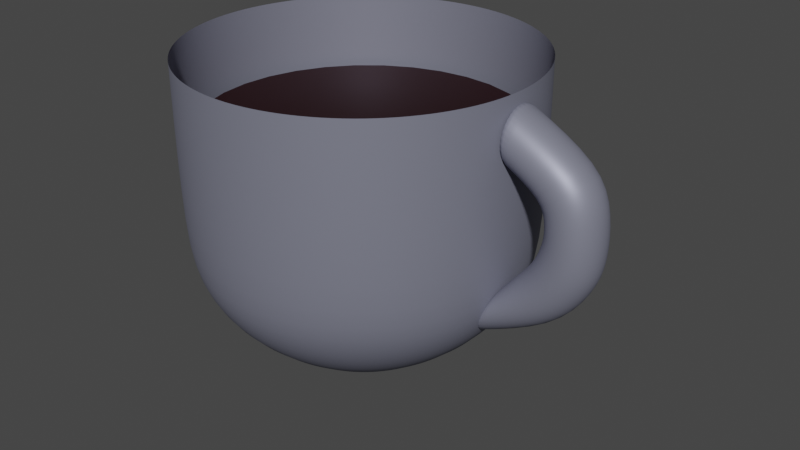 # Source: Tea.blend  (saved by Blender 3.3.6; exported with 4.5.12 LTS)
import bpy
from mathutils import Matrix  # noqa: F401  (used for matrix-valued properties, if any)

bpy.ops.wm.read_factory_settings(use_empty=True)
scene = bpy.context.scene
scene.name = 'Scene'

# ---- collections
col_collection = bpy.data.collections.new('Collection'); scene.collection.children.link(col_collection)

# ---- materials (node trees are filled in below, after node groups)
mat_material_002 = bpy.data.materials.new('Material.002')
mat_material_002.use_transparent_shadow = False
mat_material_001 = bpy.data.materials.new('Material.001')
mat_material_001.use_transparent_shadow = False

# ---- material node trees
mat_material_002.use_nodes = True; mat_material_002.node_tree.nodes.clear()
_N = mat_material_002.node_tree.nodes; _L = mat_material_002.node_tree.links
n0 = _N.new('ShaderNodeBsdfPrincipled'); n0.name = 'Principled BSDF'; n0.location = (10, 300)
n0.distribution = 'GGX'
n0.subsurface_method = 'RANDOM_WALK_SKIN'
n0.inputs[0].default_value = (0.256, 0.2627, 0.3343, 1.0)
n0.inputs[1].default_value = 0.3645
n0.inputs[3].default_value = 1.45
n0.inputs[13].default_value = 0.0
n0.inputs[27].default_value = (0.0, 0.0, 0.0, 1.0)
n0.inputs[28].default_value = 1.0
n1 = _N.new('ShaderNodeOutputMaterial'); n1.name = 'Material Output'; n1.location = (300, 300)
_L.new(n0.outputs[0], n1.inputs[0])
n1.is_active_output = True
mat_material_001.use_nodes = True; mat_material_001.node_tree.nodes.clear()
_N = mat_material_001.node_tree.nodes; _L = mat_material_001.node_tree.links
n0 = _N.new('ShaderNodeBsdfPrincipled'); n0.name = 'Principled BSDF'; n0.location = (10, 300)
n0.distribution = 'GGX'
n0.subsurface_method = 'RANDOM_WALK_SKIN'
n0.inputs[0].default_value = (0.02539, 0.001942, 0.001776, 1.0)
n0.inputs[1].default_value = 0.5025
n0.inputs[3].default_value = 1.45
n0.inputs[11].default_value = 2.28
n0.inputs[13].default_value = 0.4606
n0.inputs[27].default_value = (0.0, 0.0, 0.0, 1.0)
n0.inputs[28].default_value = 1.0
n1 = _N.new('ShaderNodeOutputMaterial'); n1.name = 'Material Output'; n1.location = (300, 300)
_L.new(n0.outputs[0], n1.inputs[0])
n1.is_active_output = True

# ---- world
world_world = bpy.data.worlds.new('World'); scene.world = world_world
world_world.use_nodes = True; world_world.node_tree.nodes.clear()
_N = world_world.node_tree.nodes; _L = world_world.node_tree.links
n0 = _N.new('ShaderNodeOutputWorld'); n0.name = 'World Output'; n0.location = (300, 300)
n1 = _N.new('ShaderNodeBackground'); n1.name = 'Background'; n1.location = (10, 300)
n1.inputs[0].default_value = (0.05088, 0.05088, 0.05088, 1.0)
_L.new(n1.outputs[0], n0.inputs[0])
n0.is_active_output = True
world_world.color = (0.05088, 0.05088, 0.05088)
world_world.use_sun_shadow = False
world_world.sun_shadow_jitter_overblur = 0.0

# ---- meshes
me_cylinder = bpy.data.meshes.new('Cylinder')
me_cylinder.from_pydata([(6.952e-09, 0.4258, -1.0), (-2.405e-08, 2.986, 1.728), (0.08307, 0.4176, -1.0), (0.5826, 2.929, 1.728), (0.1629, 0.3934, -1.0), (1.143, 2.759, 1.728), (0.2366, 0.354, -1.0), (1.659, 2.483, 1.728), (0.3011, 0.3011, -1.0), (2.112, 2.112, 1.728), (0.354, 0.2366, -1.0), (2.483, 1.659, 1.728), (0.3934, 0.1629, -1.0), (2.759, 1.143, 1.728), (0.4176, 0.08307, -1.0), (2.929, 0.5826, 1.728), (0.4258, 8.556e-09, -1.0), (2.986, -2.96e-08, 1.728), (0.4176, -0.08307, -1.0), (2.929, -0.5826, 1.728), (0.3934, -0.1629, -1.0), (2.759, -1.143, 1.728), (0.354, -0.2366, -1.0), (2.483, -1.659, 1.728), (0.3011, -0.3011, -1.0), (2.112, -2.112, 1.728), (0.2366, -0.354, -1.0), (1.659, -2.483, 1.728), (0.1629, -0.3934, -1.0), (1.143, -2.759, 1.728), (0.08307, -0.4176, -1.0), (0.5826, -2.929, 1.728), (6.952e-09, -0.4258, -1.0), (-2.405e-08, -2.986, 1.728), (-0.08307, -0.4176, -1.0), (-0.5826, -2.929, 1.728), (-0.1629, -0.3934, -1.0), (-1.143, -2.759, 1.728), (-0.2366, -0.354, -1.0), (-1.659, -2.483, 1.728), (-0.3011, -0.3011, -1.0), (-2.112, -2.112, 1.728), (-0.354, -0.2366, -1.0), (-2.483, -1.659, 1.728), (-0.3934, -0.1629, -1.0), (-2.759, -1.143, 1.728), (-0.4176, -0.08307, -1.0), (-2.929, -0.5826, 1.728), (-0.4258, 8.556e-09, -1.0), (-2.986, -2.96e-08, 1.728), (-0.4176, 0.08307, -1.0), (-2.929, 0.5826, 1.728), (-0.3934, 0.1629, -1.0), (-2.759, 1.143, 1.728), (-0.354, 0.2366, -1.0), (-2.483, 1.659, 1.728), (-0.3011, 0.3011, -1.0), (-2.112, 2.112, 1.728), (-0.2366, 0.354, -1.0), (-1.659, 2.483, 1.728), (-0.1629, 0.3934, -1.0), (-1.143, 2.759, 1.728), (-0.08307, 0.4176, -1.0), (-0.5826, 2.929, 1.728), (-1.538e-08, 2.14, 1.012e-06), (0.4175, 2.099, 1.012e-06), (0.8189, 1.977, 1.012e-06), (1.189, 1.779, 1.012e-06), (1.513, 1.513, 1.012e-06), (1.779, 1.189, 1.012e-06), (1.977, 0.8189, 1.012e-06), (2.099, 0.4175, 1.012e-06), (2.14, -1.352e-08, 1.012e-06), (2.099, -0.4175, 1.012e-06), (1.977, -0.8189, 1.012e-06), (1.779, -1.189, 1.012e-06), (1.513, -1.513, 1.012e-06), (1.189, -1.779, 1.012e-06), (0.8189, -1.977, 1.012e-06), (0.4175, -2.099, 1.012e-06), (-1.538e-08, -2.14, 1.012e-06), (-0.4175, -2.099, 1.012e-06), (-0.8189, -1.977, 1.012e-06), (-1.189, -1.779, 1.012e-06), (-1.513, -1.513, 1.012e-06), (-1.779, -1.189, 1.012e-06), (-1.977, -0.8189, 1.012e-06), (-2.099, -0.4175, 1.012e-06), (-2.14, -1.352e-08, 1.012e-06), (-2.099, 0.4175, 1.012e-06), (-1.977, 0.8189, 1.012e-06), (-1.779, 1.189, 1.012e-06), (-1.513, 1.513, 1.012e-06), (-1.189, 1.779, 1.012e-06), (-0.8189, 1.977, 1.012e-06), (-0.4175, 2.099, 1.012e-06), (-2.485e-08, 2.794, 0.864), (0.545, 2.74, 0.864), (1.069, 2.581, 0.864), (1.552, 2.323, 0.864), (1.976, 1.976, 0.864), (2.323, 1.552, 0.864), (2.581, 1.069, 0.864), (2.74, 0.545, 0.864), (2.794, -2.015e-08, 0.864), (2.74, -0.545, 0.864), (2.581, -1.069, 0.864), (2.323, -1.552, 0.864), (1.976, -1.976, 0.864), (1.552, -2.323, 0.864), (1.069, -2.581, 0.864), (0.545, -2.74, 0.864), (-2.485e-08, -2.794, 0.864), (-0.545, -2.74, 0.864), (-1.069, -2.581, 0.864), (-1.552, -2.323, 0.864), (-1.976, -1.976, 0.864), (-2.323, -1.552, 0.864), (-2.581, -1.069, 0.864), (-2.74, -0.545, 0.864), (-2.794, -2.015e-08, 0.864), (-2.74, 0.545, 0.864), (-2.581, 1.069, 0.864), (-2.323, 1.552, 0.864), (-1.976, 1.976, 0.864), (-1.552, 2.323, 0.864), (-1.069, 2.581, 0.864), (-0.545, 2.74, 0.864), (-2.405e-08, 2.986, 4.677), (0.5826, 2.929, 4.677), (1.143, 2.759, 4.677), (1.659, 2.483, 4.677), (2.112, 2.112, 4.677), (2.483, 1.659, 4.677), (2.759, 1.143, 4.677), (2.929, 0.5826, 4.677), (2.986, -2.96e-08, 4.677), (2.929, -0.5826, 4.677), (2.759, -1.143, 4.677), (2.483, -1.659, 4.677), (2.112, -2.112, 4.677), (1.659, -2.483, 4.677), (1.143, -2.759, 4.677), (0.5826, -2.929, 4.677), (-2.405e-08, -2.986, 4.677), (-0.5826, -2.929, 4.677), (-1.143, -2.759, 4.677), (-1.659, -2.483, 4.677), (-2.112, -2.112, 4.677), (-2.483, -1.659, 4.677), (-2.759, -1.143, 4.677), (-2.929, -0.5826, 4.677), (-2.986, -2.96e-08, 4.677), (-2.929, 0.5826, 4.677), (-2.759, 1.143, 4.677), (-2.483, 1.659, 4.677), (-2.112, 2.112, 4.677), (-1.659, 2.483, 4.677), (-1.143, 2.759, 4.677), (-0.5826, 2.929, 4.677), (-0.5826, -2.929, 4.677), (-1.143, -2.759, 4.677), (-2.759, 1.143, 4.677), (-2.483, 1.659, 4.677), (2.112, 2.112, 4.677), (2.483, 1.659, 4.677), (1.659, -2.483, 4.677), (1.143, -2.759, 4.677), (-2.759, -1.143, 4.677), (-2.929, -0.5826, 4.677), (-2.405e-08, 2.986, 4.677), (0.5826, 2.929, 4.677), (-0.5826, 2.929, 4.677), (2.929, -0.5826, 4.677), (2.759, -1.143, 4.677), (-1.659, -2.483, 4.677), (-2.112, 2.112, 4.677), (2.759, 1.143, 4.677), (0.5826, -2.929, 4.677), (-2.986, -2.96e-08, 4.677), (1.143, 2.759, 4.677), (2.483, -1.659, 4.677), (-2.112, -2.112, 4.677), (-1.659, 2.483, 4.677), (2.929, 0.5826, 4.677), (-2.405e-08, -2.986, 4.677), (-2.929, 0.5826, 4.677), (1.659, 2.483, 4.677), (2.112, -2.112, 4.677), (-2.483, -1.659, 4.677), (-1.143, 2.759, 4.677), (2.986, -2.96e-08, 4.677)], [], [(96, 1, 3, 97), (97, 3, 5, 98), (98, 5, 7, 99), (99, 7, 9, 100), (100, 9, 11, 101), (101, 11, 13, 102), (102, 13, 15, 103), (103, 15, 17, 104), (104, 17, 19, 105), (105, 19, 21, 106), (106, 21, 23, 107), (107, 23, 25, 108), (108, 25, 27, 109), (109, 27, 29, 110), (110, 29, 31, 111), (111, 31, 33, 112), (112, 33, 35, 113), (113, 35, 37, 114), (114, 37, 39, 115), (115, 39, 41, 116), (116, 41, 43, 117), (117, 43, 45, 118), (118, 45, 47, 119), (119, 47, 49, 120), (120, 49, 51, 121), (121, 51, 53, 122), (122, 53, 55, 123), (123, 55, 57, 124), (124, 57, 59, 125), (125, 59, 61, 126), (161, 160, 145, 146), (126, 61, 63, 127), (127, 63, 1, 96), (0, 2, 4, 6, 8, 10, 12, 14, 16, 18, 20, 22, 24, 26, 28, 30, 32, 34, 36, 38, 40, 42, 44, 46, 48, 50, 52, 54, 56, 58, 60, 62), (62, 95, 64, 0), (60, 94, 95, 62), (58, 93, 94, 60), (56, 92, 93, 58), (54, 91, 92, 56), (52, 90, 91, 54), (50, 89, 90, 52), (48, 88, 89, 50), (46, 87, 88, 48), (44, 86, 87, 46), (42, 85, 86, 44), (40, 84, 85, 42), (38, 83, 84, 40), (36, 82, 83, 38), (34, 81, 82, 36), (32, 80, 81, 34), (30, 79, 80, 32), (28, 78, 79, 30), (26, 77, 78, 28), (24, 76, 77, 26), (22, 75, 76, 24), (20, 74, 75, 22), (18, 73, 74, 20), (16, 72, 73, 18), (14, 71, 72, 16), (12, 70, 71, 14), (10, 69, 70, 12), (8, 68, 69, 10), (6, 67, 68, 8), (4, 66, 67, 6), (2, 65, 66, 4), (0, 64, 65, 2), (95, 127, 96, 64), (94, 126, 127, 95), (93, 125, 126, 94), (92, 124, 125, 93), (91, 123, 124, 92), (90, 122, 123, 91), (89, 121, 122, 90), (88, 120, 121, 89), (87, 119, 120, 88), (86, 118, 119, 87), (85, 117, 118, 86), (84, 116, 117, 85), (83, 115, 116, 84), (82, 114, 115, 83), (81, 113, 114, 82), (80, 112, 113, 81), (79, 111, 112, 80), (78, 110, 111, 79), (77, 109, 110, 78), (76, 108, 109, 77), (75, 107, 108, 76), (74, 106, 107, 75), (73, 105, 106, 74), (72, 104, 105, 73), (71, 103, 104, 72), (70, 102, 103, 71), (69, 101, 102, 70), (68, 100, 101, 69), (67, 99, 100, 68), (66, 98, 99, 67), (65, 97, 98, 66), (64, 96, 97, 65), (163, 162, 154, 155), (165, 164, 132, 133), (167, 166, 141, 142), (169, 168, 150, 151), (171, 170, 128, 129), (170, 172, 159, 128), (174, 173, 137, 138), (175, 161, 146, 147), (176, 163, 155, 156), (177, 165, 133, 134), (178, 167, 142, 143), (179, 169, 151, 152), (180, 171, 129, 130), (181, 174, 138, 139), (182, 175, 147, 148), (183, 176, 156, 157), (184, 177, 134, 135), (185, 178, 143, 144), (186, 179, 152, 153), (187, 180, 130, 131), (188, 181, 139, 140), (189, 182, 148, 149), (190, 183, 157, 158), (191, 184, 135, 136), (160, 185, 144, 145), (162, 186, 153, 154), (164, 187, 131, 132), (166, 188, 140, 141), (168, 189, 149, 150), (172, 190, 158, 159), (173, 191, 136, 137), (19, 17, 191, 173), (63, 61, 190, 172), (45, 43, 189, 168), (27, 25, 188, 166), (9, 7, 187, 164), (53, 51, 186, 162), (35, 33, 185, 160), (17, 15, 184, 191), (61, 59, 183, 190), (43, 41, 182, 189), (25, 23, 181, 188), (7, 5, 180, 187), (51, 49, 179, 186), (33, 31, 178, 185), (15, 13, 177, 184), (59, 57, 176, 183), (41, 39, 175, 182), (23, 21, 174, 181), (5, 3, 171, 180), (49, 47, 169, 179), (31, 29, 167, 178), (13, 11, 165, 177), (57, 55, 163, 176), (39, 37, 161, 175), (21, 19, 173, 174), (1, 63, 172, 170), (3, 1, 170, 171), (47, 45, 168, 169), (29, 27, 166, 167), (11, 9, 164, 165), (55, 53, 162, 163), (37, 35, 160, 161)])
me_cylinder.polygons.foreach_set('use_smooth', [True] * 161)
_uv = me_cylinder.uv_layers.new(name='UVMap')
_uv.uv.foreach_set('vector', [1.0, 0.875, 1.0, 1.0, 0.9688, 1.0, 0.9687, 0.875, 0.9687, 0.875, 0.9688, 1.0, 0.9375, 1.0, 0.9375, 0.875, 0.9375, 0.875, 0.9375, 1.0, 0.9062, 1.0, 0.9062, 0.875, 0.9062, 0.875, 0.9062, 1.0, 0.875, 1.0, 0.875, 0.875, 0.875, 0.875, 0.875, 1.0, 0.8438, 1.0, 0.8438, 0.875, 0.8438, 0.875, 0.8438, 1.0, 0.8125, 1.0, 0.8125, 0.875, 0.8125, 0.875, 0.8125, 1.0, 0.7812, 1.0, 0.7812, 0.875, 0.7812, 0.875, 0.7812, 1.0, 0.75, 1.0, 0.75, 0.875, 0.75, 0.875, 0.75, 1.0, 0.7188, 1.0, 0.7188, 0.875, 0.7188, 0.875, 0.7188, 1.0, 0.6875, 1.0, 0.6875, 0.875, 0.6875, 0.875, 0.6875, 1.0, 0.6562, 1.0, 0.6562, 0.875, 0.6562, 0.875, 0.6562, 1.0, 0.625, 1.0, 0.625, 0.875, 0.625, 0.875, 0.625, 1.0, 0.5938, 1.0, 0.5937, 0.875, 0.5937, 0.875, 0.5938, 1.0, 0.5625, 1.0, 0.5625, 0.875, 0.5625, 0.875, 0.5625, 1.0, 0.5312, 1.0, 0.5312, 0.875, 0.5312, 0.875, 0.5312, 1.0, 0.5, 1.0, 0.5, 0.875, 0.5, 0.875, 0.5, 1.0, 0.4688, 1.0, 0.4687, 0.875, 0.4687, 0.875, 0.4688, 1.0, 0.4375, 1.0, 0.4375, 0.875, 0.4375, 0.875, 0.4375, 1.0, 0.4062, 1.0, 0.4062, 0.875, 0.4062, 0.875, 0.4062, 1.0, 0.375, 1.0, 0.375, 0.875, 0.375, 0.875, 0.375, 1.0, 0.3438, 1.0, 0.3438, 0.875, 0.3438, 0.875, 0.3438, 1.0, 0.3125, 1.0, 0.3125, 0.875, 0.3125, 0.875, 0.3125, 1.0, 0.2812, 1.0, 0.2812, 0.875, 0.2812, 0.875, 0.2812, 1.0, 0.25, 1.0, 0.25, 0.875, 0.25, 0.875, 0.25, 1.0, 0.2188, 1.0, 0.2187, 0.875, 0.2187, 0.875, 0.2188, 1.0, 0.1875, 1.0, 0.1875, 0.875, 0.1875, 0.875, 0.1875, 1.0, 0.1562, 1.0, 0.1562, 0.875, 0.1562, 0.875, 0.1562, 1.0, 0.125, 1.0, 0.125, 0.875, 0.125, 0.875, 0.125, 1.0, 0.09375, 1.0, 0.09375, 0.875, 0.09375, 0.875, 0.09375, 1.0, 0.0625, 1.0, 0.0625, 0.875, 0.4375, 1.0, 0.4688, 1.0, 0.4688, 1.0, 0.4375, 1.0, 0.0625, 0.875, 0.0625, 1.0, 0.03125, 1.0, 0.03125, 0.875, 0.03125, 0.875, 0.03125, 1.0, 0.0, 1.0, 0.0, 0.875, 0.75, 0.49, 0.7968, 0.4854, 0.8418, 0.4717, 0.8833, 0.4496, 0.9197, 0.4197, 0.9496, 0.3833, 0.9717, 0.3418, 0.9854, 0.2968, 0.99, 0.25, 0.9854, 0.2032, 0.9717, 0.1582, 0.9496, 0.1167, 0.9197, 0.08029, 0.8833, 0.05045, 0.8418, 0.02827, 0.7968, 0.01461, 0.75, 0.01, 0.7032, 0.01461, 0.6582, 0.02827, 0.6167, 0.05045, 0.5803, 0.08029, 0.5504, 0.1167, 0.5283, 0.1582, 0.5146, 0.2032, 0.51, 0.25, 0.5146, 0.2968, 0.5283, 0.3418, 0.5504, 0.3833, 0.5803, 0.4197, 0.6167, 0.4496, 0.6582, 0.4717, 0.7032, 0.4854, 0.03125, 0.5, 0.03125, 0.75, 0.0, 0.75, 0.0, 0.5, 0.0625, 0.5, 0.0625, 0.75, 0.03125, 0.75, 0.03125, 0.5, 0.09375, 0.5, 0.09375, 0.75, 0.0625, 0.75, 0.0625, 0.5, 0.125, 0.5, 0.125, 0.75, 0.09375, 0.75, 0.09375, 0.5, 0.1562, 0.5, 0.1562, 0.75, 0.125, 0.75, 0.125, 0.5, 0.1875, 0.5, 0.1875, 0.75, 0.1562, 0.75, 0.1562, 0.5, 0.2188, 0.5, 0.2188, 0.75, 0.1875, 0.75, 0.1875, 0.5, 0.25, 0.5, 0.25, 0.75, 0.2188, 0.75, 0.2188, 0.5, 0.2812, 0.5, 0.2812, 0.75, 0.25, 0.75, 0.25, 0.5, 0.3125, 0.5, 0.3125, 0.75, 0.2812, 0.75, 0.2812, 0.5, 0.3438, 0.5, 0.3438, 0.75, 0.3125, 0.75, 0.3125, 0.5, 0.375, 0.5, 0.375, 0.75, 0.3438, 0.75, 0.3438, 0.5, 0.4062, 0.5, 0.4062, 0.75, 0.375, 0.75, 0.375, 0.5, 0.4375, 0.5, 0.4375, 0.75, 0.4062, 0.75, 0.4062, 0.5, 0.4688, 0.5, 0.4688, 0.75, 0.4375, 0.75, 0.4375, 0.5, 0.5, 0.5, 0.5, 0.75, 0.4688, 0.75, 0.4688, 0.5, 0.5312, 0.5, 0.5312, 0.75, 0.5, 0.75, 0.5, 0.5, 0.5625, 0.5, 0.5625, 0.75, 0.5312, 0.75, 0.5312, 0.5, 0.5938, 0.5, 0.5938, 0.75, 0.5625, 0.75, 0.5625, 0.5, 0.625, 0.5, 0.625, 0.75, 0.5938, 0.75, 0.5938, 0.5, 0.6562, 0.5, 0.6562, 0.75, 0.625, 0.75, 0.625, 0.5, 0.6875, 0.5, 0.6875, 0.75, 0.6562, 0.75, 0.6562, 0.5, 0.7188, 0.5, 0.7188, 0.75, 0.6875, 0.75, 0.6875, 0.5, 0.75, 0.5, 0.75, 0.75, 0.7188, 0.75, 0.7188, 0.5, 0.7812, 0.5, 0.7812, 0.75, 0.75, 0.75, 0.75, 0.5, 0.8125, 0.5, 0.8125, 0.75, 0.7812, 0.75, 0.7812, 0.5, 0.8438, 0.5, 0.8438, 0.75, 0.8125, 0.75, 0.8125, 0.5, 0.875, 0.5, 0.875, 0.75, 0.8438, 0.75, 0.8438, 0.5, 0.9062, 0.5, 0.9062, 0.75, 0.875, 0.75, 0.875, 0.5, 0.9375, 0.5, 0.9375, 0.75, 0.9062, 0.75, 0.9062, 0.5, 0.9688, 0.5, 0.9688, 0.75, 0.9375, 0.75, 0.9375, 0.5, 1.0, 0.5, 1.0, 0.75, 0.9688, 0.75, 0.9688, 0.5, 0.03125, 0.75, 0.03125, 0.875, 0.0, 0.875, 0.0, 0.75, 0.0625, 0.75, 0.0625, 0.875, 0.03125, 0.875, 0.03125, 0.75, 0.09375, 0.75, 0.09375, 0.875, 0.0625, 0.875, 0.0625, 0.75, 0.125, 0.75, 0.125, 0.875, 0.09375, 0.875, 0.09375, 0.75, 0.1562, 0.75, 0.1562, 0.875, 0.125, 0.875, 0.125, 0.75, 0.1875, 0.75, 0.1875, 0.875, 0.1562, 0.875, 0.1562, 0.75, 0.2188, 0.75, 0.2187, 0.875, 0.1875, 0.875, 0.1875, 0.75, 0.25, 0.75, 0.25, 0.875, 0.2187, 0.875, 0.2188, 0.75, 0.2812, 0.75, 0.2812, 0.875, 0.25, 0.875, 0.25, 0.75, 0.3125, 0.75, 0.3125, 0.875, 0.2812, 0.875, 0.2812, 0.75, 0.3438, 0.75, 0.3438, 0.875, 0.3125, 0.875, 0.3125, 0.75, 0.375, 0.75, 0.375, 0.875, 0.3438, 0.875, 0.3438, 0.75, 0.4062, 0.75, 0.4062, 0.875, 0.375, 0.875, 0.375, 0.75, 0.4375, 0.75, 0.4375, 0.875, 0.4062, 0.875, 0.4062, 0.75, 0.4688, 0.75, 0.4687, 0.875, 0.4375, 0.875, 0.4375, 0.75, 0.5, 0.75, 0.5, 0.875, 0.4687, 0.875, 0.4688, 0.75, 0.5312, 0.75, 0.5312, 0.875, 0.5, 0.875, 0.5, 0.75, 0.5625, 0.75, 0.5625, 0.875, 0.5312, 0.875, 0.5312, 0.75, 0.5938, 0.75, 0.5937, 0.875, 0.5625, 0.875, 0.5625, 0.75, 0.625, 0.75, 0.625, 0.875, 0.5937, 0.875, 0.5938, 0.75, 0.6562, 0.75, 0.6562, 0.875, 0.625, 0.875, 0.625, 0.75, 0.6875, 0.75, 0.6875, 0.875, 0.6562, 0.875, 0.6562, 0.75, 0.7188, 0.75, 0.7188, 0.875, 0.6875, 0.875, 0.6875, 0.75, 0.75, 0.75, 0.75, 0.875, 0.7188, 0.875, 0.7188, 0.75, 0.7812, 0.75, 0.7812, 0.875, 0.75, 0.875, 0.75, 0.75, 0.8125, 0.75, 0.8125, 0.875, 0.7812, 0.875, 0.7812, 0.75, 0.8438, 0.75, 0.8438, 0.875, 0.8125, 0.875, 0.8125, 0.75, 0.875, 0.75, 0.875, 0.875, 0.8438, 0.875, 0.8438, 0.75, 0.9062, 0.75, 0.9062, 0.875, 0.875, 0.875, 0.875, 0.75, 0.9375, 0.75, 0.9375, 0.875, 0.9062, 0.875, 0.9062, 0.75, 0.9688, 0.75, 0.9687, 0.875, 0.9375, 0.875, 0.9375, 0.75, 1.0, 0.75, 1.0, 0.875, 0.9687, 0.875, 0.9688, 0.75, 0.1563, 1.0, 0.1875, 1.0, 0.1875, 1.0, 0.1562, 1.0, 0.8438, 1.0, 0.875, 1.0, 0.875, 1.0, 0.8438, 1.0, 0.5625, 1.0, 0.5938, 1.0, 0.5938, 1.0, 0.5625, 1.0, 0.2812, 1.0, 0.3125, 1.0, 0.3125, 1.0, 0.2812, 1.0, 0.9688, 1.0, 1.0, 1.0, 1.0, 1.0, 0.9688, 1.0, 0.0, 1.0, 0.03125, 1.0, 0.03125, 1.0, 0.0, 1.0, 0.6875, 1.0, 0.7188, 1.0, 0.7188, 1.0, 0.6875, 1.0, 0.4063, 1.0, 0.4375, 1.0, 0.4375, 1.0, 0.4062, 1.0, 0.125, 1.0, 0.1563, 1.0, 0.1562, 1.0, 0.125, 1.0, 0.8125, 1.0, 0.8438, 1.0, 0.8438, 1.0, 0.8125, 1.0, 0.5312, 1.0, 0.5625, 1.0, 0.5625, 1.0, 0.5312, 1.0, 0.25, 1.0, 0.2812, 1.0, 0.2812, 1.0, 0.25, 1.0, 0.9375, 1.0, 0.9688, 1.0, 0.9688, 1.0, 0.9375, 1.0, 0.6562, 1.0, 0.6875, 1.0, 0.6875, 1.0, 0.6562, 1.0, 0.375, 1.0, 0.4063, 1.0, 0.4062, 1.0, 0.375, 1.0, 0.09375, 1.0, 0.125, 1.0, 0.125, 1.0, 0.09375, 1.0, 0.7812, 1.0, 0.8125, 1.0, 0.8125, 1.0, 0.7812, 1.0, 0.5, 1.0, 0.5312, 1.0, 0.5312, 1.0, 0.5, 1.0, 0.2188, 1.0, 0.25, 1.0, 0.25, 1.0, 0.2188, 1.0, 0.9063, 1.0, 0.9375, 1.0, 0.9375, 1.0, 0.9062, 1.0, 0.625, 1.0, 0.6562, 1.0, 0.6562, 1.0, 0.625, 1.0, 0.3438, 1.0, 0.375, 1.0, 0.375, 1.0, 0.3438, 1.0, 0.0625, 1.0, 0.09375, 1.0, 0.09375, 1.0, 0.0625, 1.0, 0.75, 1.0, 0.7812, 1.0, 0.7812, 1.0, 0.75, 1.0, 0.4688, 1.0, 0.5, 1.0, 0.5, 1.0, 0.4688, 1.0, 0.1875, 1.0, 0.2188, 1.0, 0.2188, 1.0, 0.1875, 1.0, 0.875, 1.0, 0.9063, 1.0, 0.9062, 1.0, 0.875, 1.0, 0.5938, 1.0, 0.625, 1.0, 0.625, 1.0, 0.5938, 1.0, 0.3125, 1.0, 0.3438, 1.0, 0.3438, 1.0, 0.3125, 1.0, 0.03125, 1.0, 0.0625, 1.0, 0.0625, 1.0, 0.03125, 1.0, 0.7188, 1.0, 0.75, 1.0, 0.75, 1.0, 0.7188, 1.0, 0.7188, 1.0, 0.75, 1.0, 0.75, 1.0, 0.7188, 1.0, 0.03125, 1.0, 0.0625, 1.0, 0.0625, 1.0, 0.03125, 1.0, 0.3125, 1.0, 0.3438, 1.0, 0.3438, 1.0, 0.3125, 1.0, 0.5938, 1.0, 0.625, 1.0, 0.625, 1.0, 0.5938, 1.0, 0.875, 1.0, 0.9062, 1.0, 0.9063, 1.0, 0.875, 1.0, 0.1875, 1.0, 0.2188, 1.0, 0.2188, 1.0, 0.1875, 1.0, 0.4688, 1.0, 0.5, 1.0, 0.5, 1.0, 0.4688, 1.0, 0.75, 1.0, 0.7812, 1.0, 0.7812, 1.0, 0.75, 1.0, 0.0625, 1.0, 0.09375, 1.0, 0.09375, 1.0, 0.0625, 1.0, 0.3438, 1.0, 0.375, 1.0, 0.375, 1.0, 0.3438, 1.0, 0.625, 1.0, 0.6562, 1.0, 0.6562, 1.0, 0.625, 1.0, 0.9062, 1.0, 0.9375, 1.0, 0.9375, 1.0, 0.9063, 1.0, 0.2188, 1.0, 0.25, 1.0, 0.25, 1.0, 0.2188, 1.0, 0.5, 1.0, 0.5312, 1.0, 0.5312, 1.0, 0.5, 1.0, 0.7812, 1.0, 0.8125, 1.0, 0.8125, 1.0, 0.7812, 1.0, 0.09375, 1.0, 0.125, 1.0, 0.125, 1.0, 0.09375, 1.0, 0.375, 1.0, 0.4062, 1.0, 0.4063, 1.0, 0.375, 1.0, 0.6562, 1.0, 0.6875, 1.0, 0.6875, 1.0, 0.6562, 1.0, 0.9375, 1.0, 0.9688, 1.0, 0.9688, 1.0, 0.9375, 1.0, 0.25, 1.0, 0.2812, 1.0, 0.2812, 1.0, 0.25, 1.0, 0.5312, 1.0, 0.5625, 1.0, 0.5625, 1.0, 0.5312, 1.0, 0.8125, 1.0, 0.8438, 1.0, 0.8438, 1.0, 0.8125, 1.0, 0.125, 1.0, 0.1562, 1.0, 0.1563, 1.0, 0.125, 1.0, 0.4062, 1.0, 0.4375, 1.0, 0.4375, 1.0, 0.4063, 1.0, 0.6875, 1.0, 0.7188, 1.0, 0.7188, 1.0, 0.6875, 1.0, 0.0, 1.0, 0.03125, 1.0, 0.03125, 1.0, 0.0, 1.0, 0.9688, 1.0, 1.0, 1.0, 1.0, 1.0, 0.9688, 1.0, 0.2812, 1.0, 0.3125, 1.0, 0.3125, 1.0, 0.2812, 1.0, 0.5625, 1.0, 0.5938, 1.0, 0.5938, 1.0, 0.5625, 1.0, 0.8438, 1.0, 0.875, 1.0, 0.875, 1.0, 0.8438, 1.0, 0.1562, 1.0, 0.1875, 1.0, 0.1875, 1.0, 0.1563, 1.0, 0.4375, 1.0, 0.4688, 1.0, 0.4688, 1.0, 0.4375, 1.0])
me_cylinder.materials.append(mat_material_002)
me_cylinder.update()
me_cylinder_001 = bpy.data.meshes.new('Cylinder.001')
me_cylinder_001.from_pydata([(-1.829, 1.0, -0.9757), (-1.529, 1.0, 1.019), (-1.643, 0.9808, -1.036), (-1.341, 0.9808, 1.07), (-1.465, 0.9239, -1.094), (-1.16, 0.9239, 1.119), (-1.3, 0.8315, -1.147), (-0.9929, 0.8315, 1.164), (-1.156, 0.7071, -1.194), (-0.8466, 0.7071, 1.203), (-1.038, 0.5556, -1.232), (-0.7265, 0.5556, 1.236), (-0.9498, 0.3827, -1.26), (-0.6373, 0.3827, 1.26), (-0.8957, 0.1951, -1.278), (-0.5823, 0.1951, 1.275), (-0.8774, 0.0, -1.284), (-0.5638, 0.0, 1.28), (-0.8957, -0.1951, -1.278), (-0.5823, -0.1951, 1.275), (-0.9498, -0.3827, -1.26), (-0.6373, -0.3827, 1.26), (-1.038, -0.5556, -1.232), (-0.7265, -0.5556, 1.236), (-1.156, -0.7071, -1.194), (-0.8466, -0.7071, 1.203), (-1.3, -0.8315, -1.147), (-0.9929, -0.8315, 1.164), (-1.465, -0.9239, -1.094), (-1.16, -0.9239, 1.119), (-1.643, -0.9808, -1.036), (-1.341, -0.9808, 1.07), (-1.829, -1.0, -0.9757), (-1.529, -1.0, 1.019), (-2.014, -0.9808, -0.9156), (-1.718, -0.9808, 0.9685), (-2.193, -0.9239, -0.8578), (-1.899, -0.9239, 0.9196), (-2.357, -0.8315, -0.8045), (-2.066, -0.8315, 0.8746), (-2.501, -0.7071, -0.7578), (-2.212, -0.7071, 0.8351), (-2.62, -0.5556, -0.7195), (-2.332, -0.5556, 0.8027), (-2.708, -0.3827, -0.691), (-2.421, -0.3827, 0.7787), (-2.762, -0.1951, -0.6735), (-2.476, -0.1951, 0.7639), (-2.78, 0.0, -0.6675), (-2.495, 0.0, 0.7589), (-2.762, 0.1951, -0.6735), (-2.476, 0.1951, 0.7639), (-2.708, 0.3827, -0.691), (-2.421, 0.3827, 0.7787), (-2.62, 0.5556, -0.7195), (-2.332, 0.5556, 0.8027), (-2.501, 0.7071, -0.7578), (-2.212, 0.7071, 0.8351), (-2.357, 0.8315, -0.8045), (-2.066, 0.8315, 0.8746), (-2.193, 0.9239, -0.8578), (-1.899, 0.9239, 0.9196), (-2.014, 0.9808, -0.9156), (-1.718, 0.9808, 0.9685), (-1.521, 1.0, -0.02433), (-1.335, 0.9808, -0.08444), (-1.157, 0.9239, -0.1422), (-0.9921, 0.8315, -0.1955), (-0.8479, 0.7071, -0.2422), (-0.7296, 0.5556, -0.2805), (-0.6417, 0.3827, -0.309), (-0.5875, 0.1951, -0.3265), (-0.5693, 0.0, -0.3325), (-0.5875, -0.1951, -0.3265), (-0.6417, -0.3827, -0.309), (-0.7296, -0.5556, -0.2805), (-0.8479, -0.7071, -0.2422), (-0.9921, -0.8315, -0.1955), (-1.157, -0.9239, -0.1422), (-1.335, -0.9808, -0.08444), (-1.521, -1.0, -0.02433), (-1.706, -0.9808, 0.03579), (-1.885, -0.9239, 0.09359), (-2.049, -0.8315, 0.1469), (-2.193, -0.7071, 0.1936), (-2.312, -0.5556, 0.2319), (-2.4, -0.3827, 0.2603), (-2.454, -0.1951, 0.2779), (-2.472, 0.0, 0.2838), (-2.454, 0.1951, 0.2779), (-2.4, 0.3827, 0.2603), (-2.312, 0.5556, 0.2319), (-2.193, 0.7071, 0.1936), (-2.049, 0.8315, 0.1469), (-1.885, 0.9239, 0.09359), (-1.706, 0.9808, 0.03579), (-1.82, 1.0, 2.097), (-1.674, 0.9808, 2.226), (-1.533, 0.9239, 2.35), (-1.403, 0.8315, 2.464), (-1.289, 0.7071, 2.564), (-1.196, 0.5556, 2.646), (-1.126, 0.3827, 2.707), (-1.083, 0.1951, 2.745), (-1.069, 0.0, 2.758), (-1.083, -0.1951, 2.745), (-1.126, -0.3827, 2.707), (-1.196, -0.5556, 2.646), (-1.289, -0.7071, 2.564), (-1.403, -0.8315, 2.464), (-1.533, -0.9239, 2.35), (-1.674, -0.9808, 2.226), (-1.82, -1.0, 2.097), (-1.967, -0.9808, 1.969), (-2.107, -0.9239, 1.845), (-2.237, -0.8315, 1.73), (-2.351, -0.7071, 1.63), (-2.445, -0.5556, 1.548), (-2.514, -0.3827, 1.487), (-2.557, -0.1951, 1.45), (-2.571, 0.0, 1.437), (-2.557, 0.1951, 1.45), (-2.514, 0.3827, 1.487), (-2.445, 0.5556, 1.548), (-2.351, 0.7071, 1.63), (-2.237, 0.8315, 1.73), (-2.107, 0.9239, 1.845), (-1.967, 0.9808, 1.969), (-2.609, 1.0, -2.041), (-2.475, 0.9808, -2.183), (-2.346, 0.9239, -2.319), (-2.227, 0.8315, -2.445), (-2.123, 0.7071, -2.555), (-2.037, 0.5556, -2.645), (-1.973, 0.3827, -2.712), (-1.934, 0.1951, -2.753), (-1.921, 0.0, -2.767), (-1.934, -0.1951, -2.753), (-1.973, -0.3827, -2.712), (-2.037, -0.5556, -2.645), (-2.123, -0.7071, -2.555), (-2.227, -0.8315, -2.445), (-2.346, -0.9239, -2.319), (-2.475, -0.9808, -2.183), (-2.609, -1.0, -2.041), (-2.743, -0.9808, -1.9), (-2.872, -0.9239, -1.764), (-2.991, -0.8315, -1.638), (-3.095, -0.7071, -1.528), (-3.181, -0.5556, -1.438), (-3.245, -0.3827, -1.371), (-3.284, -0.1951, -1.33), (-3.297, 0.0, -1.316), (-3.284, 0.1951, -1.33), (-3.245, 0.3827, -1.371), (-3.181, 0.5556, -1.438), (-3.095, 0.7071, -1.528), (-2.991, 0.8315, -1.638), (-2.872, 0.9239, -1.764), (-2.743, 0.9808, -1.9), (-3.772, 1.0, 3.138), (-3.769, 0.9808, 3.333), (-3.767, 0.9239, 3.521), (-3.765, 0.8315, 3.693), (-3.762, 0.7071, 3.845), (-3.761, 0.5556, 3.969), (-3.76, 0.3827, 4.062), (-3.759, 0.1951, 4.119), (-3.759, -1.411e-08, 4.138), (-3.759, -0.1951, 4.119), (-3.76, -0.3827, 4.062), (-3.761, -0.5556, 3.969), (-3.762, -0.7071, 3.845), (-3.765, -0.8315, 3.693), (-3.767, -0.9239, 3.521), (-3.769, -0.9808, 3.333), (-3.772, -1.0, 3.138), (-3.775, -0.9808, 2.943), (-3.777, -0.9239, 2.755), (-3.78, -0.8315, 2.582), (-3.782, -0.7071, 2.431), (-3.783, -0.5556, 2.307), (-3.785, -0.3827, 2.214), (-3.785, -0.1951, 2.157), (-3.786, -1.411e-08, 2.138), (-3.785, 0.1951, 2.157), (-3.785, 0.3827, 2.214), (-3.783, 0.5556, 2.307), (-3.782, 0.7071, 2.431), (-3.78, 0.8315, 2.582), (-3.777, 0.9239, 2.755), (-3.775, 0.9808, 2.943), (-4.265, 1.0, -2.955), (-4.336, 0.9808, -3.136), (-4.405, 0.9239, -3.311), (-4.469, 0.8315, -3.471), (-4.525, 0.7071, -3.612), (-4.57, 0.5556, -3.728), (-4.604, 0.3827, -3.814), (-4.625, 0.1951, -3.867), (-4.632, 0.0, -3.885), (-4.625, -0.1951, -3.867), (-4.604, -0.3827, -3.814), (-4.57, -0.5556, -3.728), (-4.525, -0.7071, -3.612), (-4.469, -0.8315, -3.471), (-4.405, -0.9239, -3.311), (-4.336, -0.9808, -3.136), (-4.265, -1.0, -2.955), (-4.193, -0.9808, -2.773), (-4.124, -0.9239, -2.599), (-4.06, -0.8315, -2.438), (-4.005, -0.7071, -2.297), (-3.959, -0.5556, -2.182), (-3.925, -0.3827, -2.096), (-3.904, -0.1951, -2.043), (-3.897, 0.0, -2.025), (-3.904, 0.1951, -2.043), (-3.925, 0.3827, -2.096), (-3.959, 0.5556, -2.182), (-4.005, 0.7071, -2.297), (-4.06, 0.8315, -2.438), (-4.124, 0.9239, -2.599), (-4.193, 0.9808, -2.773), (-3.782, -0.7071, 2.431), (-3.783, -0.5556, 2.307), (-3.759, 0.1951, 4.119), (-3.759, -1.411e-08, 4.138), (-3.785, -0.3827, 2.214), (-3.759, -0.1951, 4.119), (-3.785, -0.1951, 2.157), (-3.76, -0.3827, 4.062), (-3.786, -1.411e-08, 2.138), (-3.761, -0.5556, 3.969), (-3.785, 0.1951, 2.157), (-3.762, -0.7071, 3.845), (-3.785, 0.3827, 2.214), (-3.765, -0.8315, 3.693), (-3.783, 0.5556, 2.307), (-3.767, -0.9239, 3.521), (-3.772, 1.0, 3.138), (-3.769, 0.9808, 3.333), (-3.782, 0.7071, 2.431), (-3.769, -0.9808, 3.333), (-3.767, 0.9239, 3.521), (-3.78, 0.8315, 2.582), (-3.772, -1.0, 3.138), (-3.765, 0.8315, 3.693), (-3.777, 0.9239, 2.755), (-3.775, -0.9808, 2.943), (-3.762, 0.7071, 3.845), (-3.775, 0.9808, 2.943), (-3.777, -0.9239, 2.755), (-3.761, 0.5556, 3.969), (-3.78, -0.8315, 2.582), (-3.76, 0.3827, 4.062), (-4.193, 0.9808, -2.773), (-4.124, 0.9239, -2.599), (-4.124, -0.9239, -2.599), (-4.193, -0.9808, -2.773), (-4.57, 0.5556, -3.728), (-4.525, 0.7071, -3.612), (-4.265, 1.0, -2.955), (-4.06, -0.8315, -2.438), (-4.604, 0.3827, -3.814), (-4.005, -0.7071, -2.297), (-4.625, 0.1951, -3.867), (-3.959, -0.5556, -2.182), (-4.632, 0.0, -3.885), (-3.925, -0.3827, -2.096), (-4.625, -0.1951, -3.867), (-3.904, -0.1951, -2.043), (-4.604, -0.3827, -3.814), (-3.897, 0.0, -2.025), (-4.57, -0.5556, -3.728), (-3.904, 0.1951, -2.043), (-4.525, -0.7071, -3.612), (-3.925, 0.3827, -2.096), (-4.469, -0.8315, -3.471), (-3.959, 0.5556, -2.182), (-4.405, -0.9239, -3.311), (-4.336, 0.9808, -3.136), (-4.005, 0.7071, -2.297), (-4.336, -0.9808, -3.136), (-4.405, 0.9239, -3.311), (-4.06, 0.8315, -2.438), (-4.265, -1.0, -2.955), (-4.469, 0.8315, -3.471)], [], [(64, 1, 3, 65), (65, 3, 5, 66), (66, 5, 7, 67), (67, 7, 9, 68), (68, 9, 11, 69), (69, 11, 13, 70), (70, 13, 15, 71), (71, 15, 17, 72), (72, 17, 19, 73), (73, 19, 21, 74), (74, 21, 23, 75), (75, 23, 25, 76), (76, 25, 27, 77), (77, 27, 29, 78), (78, 29, 31, 79), (79, 31, 33, 80), (80, 33, 35, 81), (81, 35, 37, 82), (82, 37, 39, 83), (83, 39, 41, 84), (84, 41, 43, 85), (85, 43, 45, 86), (86, 45, 47, 87), (87, 47, 49, 88), (88, 49, 51, 89), (89, 51, 53, 90), (90, 53, 55, 91), (91, 55, 57, 92), (92, 57, 59, 93), (93, 59, 61, 94), (29, 27, 109, 110), (94, 61, 63, 95), (95, 63, 1, 64), (30, 32, 144, 143), (62, 95, 64, 0), (60, 94, 95, 62), (58, 93, 94, 60), (56, 92, 93, 58), (54, 91, 92, 56), (52, 90, 91, 54), (50, 89, 90, 52), (48, 88, 89, 50), (46, 87, 88, 48), (44, 86, 87, 46), (42, 85, 86, 44), (40, 84, 85, 42), (38, 83, 84, 40), (36, 82, 83, 38), (34, 81, 82, 36), (32, 80, 81, 34), (30, 79, 80, 32), (28, 78, 79, 30), (26, 77, 78, 28), (24, 76, 77, 26), (22, 75, 76, 24), (20, 74, 75, 22), (18, 73, 74, 20), (16, 72, 73, 18), (14, 71, 72, 16), (12, 70, 71, 14), (10, 69, 70, 12), (8, 68, 69, 10), (6, 67, 68, 8), (4, 66, 67, 6), (2, 65, 66, 4), (0, 64, 65, 2), (225, 224, 180, 181), (47, 45, 118, 119), (3, 1, 96, 97), (1, 63, 127, 96), (21, 19, 105, 106), (39, 37, 114, 115), (57, 55, 123, 124), (13, 11, 101, 102), (31, 29, 110, 111), (49, 47, 119, 120), (5, 3, 97, 98), (23, 21, 106, 107), (41, 39, 115, 116), (59, 57, 124, 125), (15, 13, 102, 103), (33, 31, 111, 112), (51, 49, 120, 121), (7, 5, 98, 99), (25, 23, 107, 108), (43, 41, 116, 117), (61, 59, 125, 126), (17, 15, 103, 104), (35, 33, 112, 113), (53, 51, 121, 122), (9, 7, 99, 100), (27, 25, 108, 109), (45, 43, 117, 118), (63, 61, 126, 127), (19, 17, 104, 105), (37, 35, 113, 114), (55, 53, 122, 123), (11, 9, 100, 101), (257, 256, 223, 222), (48, 50, 153, 152), (4, 6, 131, 130), (22, 24, 140, 139), (40, 42, 149, 148), (58, 60, 158, 157), (14, 16, 136, 135), (32, 34, 145, 144), (50, 52, 154, 153), (6, 8, 132, 131), (24, 26, 141, 140), (42, 44, 150, 149), (60, 62, 159, 158), (16, 18, 137, 136), (34, 36, 146, 145), (52, 54, 155, 154), (8, 10, 133, 132), (26, 28, 142, 141), (44, 46, 151, 150), (0, 2, 129, 128), (62, 0, 128, 159), (18, 20, 138, 137), (36, 38, 147, 146), (54, 56, 156, 155), (10, 12, 134, 133), (28, 30, 143, 142), (46, 48, 152, 151), (2, 4, 130, 129), (20, 22, 139, 138), (38, 40, 148, 147), (56, 58, 157, 156), (12, 14, 135, 134), (161, 160, 191, 190, 189, 188, 187, 186, 185, 184, 183, 182, 181, 180, 179, 178, 177, 176, 175, 174, 173, 172, 171, 170, 169, 168, 167, 166, 165, 164, 163, 162), (227, 226, 167, 168), (228, 225, 181, 182), (229, 227, 168, 169), (230, 228, 182, 183), (231, 229, 169, 170), (232, 230, 183, 184), (233, 231, 170, 171), (234, 232, 184, 185), (235, 233, 171, 172), (236, 234, 185, 186), (237, 235, 172, 173), (238, 236, 186, 187), (239, 237, 173, 174), (241, 240, 160, 161), (242, 238, 187, 188), (243, 239, 174, 175), (244, 241, 161, 162), (245, 242, 188, 189), (246, 243, 175, 176), (247, 244, 162, 163), (248, 245, 189, 190), (249, 246, 176, 177), (250, 247, 163, 164), (251, 248, 190, 191), (252, 249, 177, 178), (253, 250, 164, 165), (240, 251, 191, 160), (254, 252, 178, 179), (255, 253, 165, 166), (224, 254, 179, 180), (226, 255, 166, 167), (192, 193, 194, 195, 196, 197, 198, 199, 200, 201, 202, 203, 204, 205, 206, 207, 208, 209, 210, 211, 212, 213, 214, 215, 216, 217, 218, 219, 220, 221, 222, 223), (259, 258, 210, 209), (261, 260, 197, 196), (256, 262, 192, 223), (258, 263, 211, 210), (260, 264, 198, 197), (263, 265, 212, 211), (264, 266, 199, 198), (265, 267, 213, 212), (266, 268, 200, 199), (267, 269, 214, 213), (268, 270, 201, 200), (269, 271, 215, 214), (270, 272, 202, 201), (271, 273, 216, 215), (272, 274, 203, 202), (273, 275, 217, 216), (274, 276, 204, 203), (275, 277, 218, 217), (276, 278, 205, 204), (277, 279, 219, 218), (278, 280, 206, 205), (262, 281, 193, 192), (279, 282, 220, 219), (280, 283, 207, 206), (281, 284, 194, 193), (282, 285, 221, 220), (283, 286, 208, 207), (284, 287, 195, 194), (285, 257, 222, 221), (286, 259, 209, 208), (287, 261, 196, 195), (103, 102, 255, 226), (116, 115, 254, 224), (102, 101, 253, 255), (115, 114, 252, 254), (96, 127, 251, 240), (101, 100, 250, 253), (114, 113, 249, 252), (127, 126, 248, 251), (100, 99, 247, 250), (113, 112, 246, 249), (126, 125, 245, 248), (99, 98, 244, 247), (112, 111, 243, 246), (125, 124, 242, 245), (98, 97, 241, 244), (111, 110, 239, 243), (124, 123, 238, 242), (97, 96, 240, 241), (110, 109, 237, 239), (123, 122, 236, 238), (109, 108, 235, 237), (122, 121, 234, 236), (108, 107, 233, 235), (121, 120, 232, 234), (107, 106, 231, 233), (120, 119, 230, 232), (106, 105, 229, 231), (119, 118, 228, 230), (105, 104, 227, 229), (118, 117, 225, 228), (104, 103, 226, 227), (117, 116, 224, 225), (131, 132, 261, 287), (144, 145, 259, 286), (157, 158, 257, 285), (130, 131, 287, 284), (143, 144, 286, 283), (156, 157, 285, 282), (129, 130, 284, 281), (142, 143, 283, 280), (155, 156, 282, 279), (128, 129, 281, 262), (141, 142, 280, 278), (154, 155, 279, 277), (140, 141, 278, 276), (153, 154, 277, 275), (139, 140, 276, 274), (152, 153, 275, 273), (138, 139, 274, 272), (151, 152, 273, 271), (137, 138, 272, 270), (150, 151, 271, 269), (136, 137, 270, 268), (149, 150, 269, 267), (135, 136, 268, 266), (148, 149, 267, 265), (134, 135, 266, 264), (147, 148, 265, 263), (133, 134, 264, 260), (146, 147, 263, 258), (159, 128, 262, 256), (132, 133, 260, 261), (145, 146, 258, 259), (158, 159, 256, 257)])
me_cylinder_001.polygons.foreach_set('use_smooth', [True] * 258)
_uv = me_cylinder_001.uv_layers.new(name='UVMap')
_uv.uv.foreach_set('vector', [1.0, 0.75, 1.0, 1.0, 0.9688, 1.0, 0.9688, 0.75, 0.9688, 0.75, 0.9688, 1.0, 0.9375, 1.0, 0.9375, 0.75, 0.9375, 0.75, 0.9375, 1.0, 0.9062, 1.0, 0.9062, 0.75, 0.9062, 0.75, 0.9062, 1.0, 0.875, 1.0, 0.875, 0.75, 0.875, 0.75, 0.875, 1.0, 0.8438, 1.0, 0.8438, 0.75, 0.8438, 0.75, 0.8438, 1.0, 0.8125, 1.0, 0.8125, 0.75, 0.8125, 0.75, 0.8125, 1.0, 0.7812, 1.0, 0.7812, 0.75, 0.7812, 0.75, 0.7812, 1.0, 0.75, 1.0, 0.75, 0.75, 0.75, 0.75, 0.75, 1.0, 0.7188, 1.0, 0.7188, 0.75, 0.7188, 0.75, 0.7188, 1.0, 0.6875, 1.0, 0.6875, 0.75, 0.6875, 0.75, 0.6875, 1.0, 0.6562, 1.0, 0.6562, 0.75, 0.6562, 0.75, 0.6562, 1.0, 0.625, 1.0, 0.625, 0.75, 0.625, 0.75, 0.625, 1.0, 0.5938, 1.0, 0.5938, 0.75, 0.5938, 0.75, 0.5938, 1.0, 0.5625, 1.0, 0.5625, 0.75, 0.5625, 0.75, 0.5625, 1.0, 0.5312, 1.0, 0.5312, 0.75, 0.5312, 0.75, 0.5312, 1.0, 0.5, 1.0, 0.5, 0.75, 0.5, 0.75, 0.5, 1.0, 0.4688, 1.0, 0.4688, 0.75, 0.4688, 0.75, 0.4688, 1.0, 0.4375, 1.0, 0.4375, 0.75, 0.4375, 0.75, 0.4375, 1.0, 0.4062, 1.0, 0.4062, 0.75, 0.4062, 0.75, 0.4062, 1.0, 0.375, 1.0, 0.375, 0.75, 0.375, 0.75, 0.375, 1.0, 0.3438, 1.0, 0.3438, 0.75, 0.3438, 0.75, 0.3438, 1.0, 0.3125, 1.0, 0.3125, 0.75, 0.3125, 0.75, 0.3125, 1.0, 0.2812, 1.0, 0.2812, 0.75, 0.2812, 0.75, 0.2812, 1.0, 0.25, 1.0, 0.25, 0.75, 0.25, 0.75, 0.25, 1.0, 0.2188, 1.0, 0.2188, 0.75, 0.2188, 0.75, 0.2188, 1.0, 0.1875, 1.0, 0.1875, 0.75, 0.1875, 0.75, 0.1875, 1.0, 0.1562, 1.0, 0.1562, 0.75, 0.1562, 0.75, 0.1562, 1.0, 0.125, 1.0, 0.125, 0.75, 0.125, 0.75, 0.125, 1.0, 0.09375, 1.0, 0.09375, 0.75, 0.09375, 0.75, 0.09375, 1.0, 0.0625, 1.0, 0.0625, 0.75, 0.5625, 1.0, 0.5938, 1.0, 0.5938, 1.0, 0.5625, 1.0, 0.0625, 0.75, 0.0625, 1.0, 0.03125, 1.0, 0.03125, 0.75, 0.03125, 0.75, 0.03125, 1.0, 0.0, 1.0, 0.0, 0.75, 0.5312, 0.5, 0.5, 0.5, 0.5, 0.5, 0.5312, 0.5, 0.03125, 0.5, 0.03125, 0.75, 0.0, 0.75, 0.0, 0.5, 0.0625, 0.5, 0.0625, 0.75, 0.03125, 0.75, 0.03125, 0.5, 0.09375, 0.5, 0.09375, 0.75, 0.0625, 0.75, 0.0625, 0.5, 0.125, 0.5, 0.125, 0.75, 0.09375, 0.75, 0.09375, 0.5, 0.1562, 0.5, 0.1562, 0.75, 0.125, 0.75, 0.125, 0.5, 0.1875, 0.5, 0.1875, 0.75, 0.1562, 0.75, 0.1562, 0.5, 0.2188, 0.5, 0.2188, 0.75, 0.1875, 0.75, 0.1875, 0.5, 0.25, 0.5, 0.25, 0.75, 0.2188, 0.75, 0.2188, 0.5, 0.2812, 0.5, 0.2812, 0.75, 0.25, 0.75, 0.25, 0.5, 0.3125, 0.5, 0.3125, 0.75, 0.2812, 0.75, 0.2812, 0.5, 0.3438, 0.5, 0.3438, 0.75, 0.3125, 0.75, 0.3125, 0.5, 0.375, 0.5, 0.375, 0.75, 0.3438, 0.75, 0.3438, 0.5, 0.4062, 0.5, 0.4062, 0.75, 0.375, 0.75, 0.375, 0.5, 0.4375, 0.5, 0.4375, 0.75, 0.4062, 0.75, 0.4062, 0.5, 0.4688, 0.5, 0.4688, 0.75, 0.4375, 0.75, 0.4375, 0.5, 0.5, 0.5, 0.5, 0.75, 0.4688, 0.75, 0.4688, 0.5, 0.5312, 0.5, 0.5312, 0.75, 0.5, 0.75, 0.5, 0.5, 0.5625, 0.5, 0.5625, 0.75, 0.5312, 0.75, 0.5312, 0.5, 0.5938, 0.5, 0.5938, 0.75, 0.5625, 0.75, 0.5625, 0.5, 0.625, 0.5, 0.625, 0.75, 0.5938, 0.75, 0.5938, 0.5, 0.6562, 0.5, 0.6562, 0.75, 0.625, 0.75, 0.625, 0.5, 0.6875, 0.5, 0.6875, 0.75, 0.6562, 0.75, 0.6562, 0.5, 0.7188, 0.5, 0.7188, 0.75, 0.6875, 0.75, 0.6875, 0.5, 0.75, 0.5, 0.75, 0.75, 0.7188, 0.75, 0.7188, 0.5, 0.7812, 0.5, 0.7812, 0.75, 0.75, 0.75, 0.75, 0.5, 0.8125, 0.5, 0.8125, 0.75, 0.7812, 0.75, 0.7812, 0.5, 0.8438, 0.5, 0.8438, 0.75, 0.8125, 0.75, 0.8125, 0.5, 0.875, 0.5, 0.875, 0.75, 0.8438, 0.75, 0.8438, 0.5, 0.9062, 0.5, 0.9062, 0.75, 0.875, 0.75, 0.875, 0.5, 0.9375, 0.5, 0.9375, 0.75, 0.9062, 0.75, 0.9062, 0.5, 0.9688, 0.5, 0.9688, 0.75, 0.9375, 0.75, 0.9375, 0.5, 1.0, 0.5, 1.0, 0.75, 0.9688, 0.75, 0.9688, 0.5, 0.3438, 1.0, 0.375, 1.0, 0.375, 1.0, 0.3438, 1.0, 0.2812, 1.0, 0.3125, 1.0, 0.3125, 1.0, 0.2812, 1.0, 0.9688, 1.0, 1.0, 1.0, 1.0, 1.0, 0.9688, 1.0, 0.0, 1.0, 0.03125, 1.0, 0.03125, 1.0, 0.0, 1.0, 0.6875, 1.0, 0.7188, 1.0, 0.7188, 1.0, 0.6875, 1.0, 0.4062, 1.0, 0.4375, 1.0, 0.4375, 1.0, 0.4062, 1.0, 0.125, 1.0, 0.1562, 1.0, 0.1562, 1.0, 0.125, 1.0, 0.8125, 1.0, 0.8438, 1.0, 0.8438, 1.0, 0.8125, 1.0, 0.5312, 1.0, 0.5625, 1.0, 0.5625, 1.0, 0.5312, 1.0, 0.25, 1.0, 0.2812, 1.0, 0.2812, 1.0, 0.25, 1.0, 0.9375, 1.0, 0.9688, 1.0, 0.9688, 1.0, 0.9375, 1.0, 0.6562, 1.0, 0.6875, 1.0, 0.6875, 1.0, 0.6562, 1.0, 0.375, 1.0, 0.4062, 1.0, 0.4062, 1.0, 0.375, 1.0, 0.09375, 1.0, 0.125, 1.0, 0.125, 1.0, 0.09375, 1.0, 0.7812, 1.0, 0.8125, 1.0, 0.8125, 1.0, 0.7812, 1.0, 0.5, 1.0, 0.5312, 1.0, 0.5312, 1.0, 0.5, 1.0, 0.2188, 1.0, 0.25, 1.0, 0.25, 1.0, 0.2188, 1.0, 0.9062, 1.0, 0.9375, 1.0, 0.9375, 1.0, 0.9062, 1.0, 0.625, 1.0, 0.6562, 1.0, 0.6562, 1.0, 0.625, 1.0, 0.3438, 1.0, 0.375, 1.0, 0.375, 1.0, 0.3438, 1.0, 0.0625, 1.0, 0.09375, 1.0, 0.09375, 1.0, 0.0625, 1.0, 0.75, 1.0, 0.7812, 1.0, 0.7812, 1.0, 0.75, 1.0, 0.4688, 1.0, 0.5, 1.0, 0.5, 1.0, 0.4688, 1.0, 0.1875, 1.0, 0.2188, 1.0, 0.2188, 1.0, 0.1875, 1.0, 0.875, 1.0, 0.9062, 1.0, 0.9062, 1.0, 0.875, 1.0, 0.5938, 1.0, 0.625, 1.0, 0.625, 1.0, 0.5938, 1.0, 0.3125, 1.0, 0.3438, 1.0, 0.3438, 1.0, 0.3125, 1.0, 0.03125, 1.0, 0.0625, 1.0, 0.0625, 1.0, 0.03125, 1.0, 0.7188, 1.0, 0.75, 1.0, 0.75, 1.0, 0.7188, 1.0, 0.4375, 1.0, 0.4688, 1.0, 0.4688, 1.0, 0.4375, 1.0, 0.1562, 1.0, 0.1875, 1.0, 0.1875, 1.0, 0.1562, 1.0, 0.8438, 1.0, 0.875, 1.0, 0.875, 1.0, 0.8438, 1.0, 0.0625, 0.5, 0.03125, 0.5, 0.03125, 0.5, 0.0625, 0.5, 0.25, 0.5, 0.2188, 0.5, 0.2188, 0.5, 0.25, 0.5, 0.9375, 0.5, 0.9062, 0.5, 0.9062, 0.5, 0.9375, 0.5, 0.6562, 0.5, 0.625, 0.5, 0.625, 0.5, 0.6562, 0.5, 0.375, 0.5, 0.3438, 0.5, 0.3438, 0.5, 0.375, 0.5, 0.09375, 0.5, 0.0625, 0.5, 0.0625, 0.5, 0.09375, 0.5, 0.7812, 0.5, 0.75, 0.5, 0.75, 0.5, 0.7812, 0.5, 0.5, 0.5, 0.4688, 0.5, 0.4688, 0.5, 0.5, 0.5, 0.2188, 0.5, 0.1875, 0.5, 0.1875, 0.5, 0.2188, 0.5, 0.9062, 0.5, 0.875, 0.5, 0.875, 0.5, 0.9062, 0.5, 0.625, 0.5, 0.5938, 0.5, 0.5938, 0.5, 0.625, 0.5, 0.3438, 0.5, 0.3125, 0.5, 0.3125, 0.5, 0.3438, 0.5, 0.0625, 0.5, 0.03125, 0.5, 0.03125, 0.5, 0.0625, 0.5, 0.75, 0.5, 0.7188, 0.5, 0.7188, 0.5, 0.75, 0.5, 0.4688, 0.5, 0.4375, 0.5, 0.4375, 0.5, 0.4688, 0.5, 0.1875, 0.5, 0.1562, 0.5, 0.1562, 0.5, 0.1875, 0.5, 0.875, 0.5, 0.8438, 0.5, 0.8438, 0.5, 0.875, 0.5, 0.5938, 0.5, 0.5625, 0.5, 0.5625, 0.5, 0.5938, 0.5, 0.3125, 0.5, 0.2812, 0.5, 0.2812, 0.5, 0.3125, 0.5, 1.0, 0.5, 0.9688, 0.5, 0.9688, 0.5, 1.0, 0.5, 0.03125, 0.5, 0.0, 0.5, 0.0, 0.5, 0.03125, 0.5, 0.7188, 0.5, 0.6875, 0.5, 0.6875, 0.5, 0.7188, 0.5, 0.4375, 0.5, 0.4062, 0.5, 0.4062, 0.5, 0.4375, 0.5, 0.1562, 0.5, 0.125, 0.5, 0.125, 0.5, 0.1562, 0.5, 0.8438, 0.5, 0.8125, 0.5, 0.8125, 0.5, 0.8438, 0.5, 0.5625, 0.5, 0.5312, 0.5, 0.5312, 0.5, 0.5625, 0.5, 0.2812, 0.5, 0.25, 0.5, 0.25, 0.5, 0.2812, 0.5, 0.9688, 0.5, 0.9375, 0.5, 0.9375, 0.5, 0.9688, 0.5, 0.6875, 0.5, 0.6562, 0.5, 0.6562, 0.5, 0.6875, 0.5, 0.4062, 0.5, 0.375, 0.5, 0.375, 0.5, 0.4062, 0.5, 0.125, 0.5, 0.09375, 0.5, 0.09375, 0.5, 0.125, 0.5, 0.8125, 0.5, 0.7812, 0.5, 0.7812, 0.5, 0.8125, 0.5, 0.2968, 0.4854, 0.25, 0.49, 0.2032, 0.4854, 0.1582, 0.4717, 0.1167, 0.4496, 0.08029, 0.4197, 0.05045, 0.3833, 0.02827, 0.3418, 0.01461, 0.2968, 0.01, 0.25, 0.01461, 0.2032, 0.02827, 0.1582, 0.05045, 0.1167, 0.08029, 0.08029, 0.1167, 0.05045, 0.1582, 0.02827, 0.2032, 0.01461, 0.25, 0.01, 0.2968, 0.01461, 0.3418, 0.02827, 0.3833, 0.05045, 0.4197, 0.08029, 0.4496, 0.1167, 0.4717, 0.1582, 0.4854, 0.2032, 0.49, 0.25, 0.4854, 0.2968, 0.4717, 0.3418, 0.4496, 0.3833, 0.4197, 0.4197, 0.3833, 0.4496, 0.3418, 0.4717, 0.75, 1.0, 0.7812, 1.0, 0.7812, 1.0, 0.75, 1.0, 0.3125, 1.0, 0.3438, 1.0, 0.3438, 1.0, 0.3125, 1.0, 0.7188, 1.0, 0.75, 1.0, 0.75, 1.0, 0.7188, 1.0, 0.2812, 1.0, 0.3125, 1.0, 0.3125, 1.0, 0.2812, 1.0, 0.6875, 1.0, 0.7188, 1.0, 0.7188, 1.0, 0.6875, 1.0, 0.25, 1.0, 0.2812, 1.0, 0.2812, 1.0, 0.25, 1.0, 0.6562, 1.0, 0.6875, 1.0, 0.6875, 1.0, 0.6562, 1.0, 0.2188, 1.0, 0.25, 1.0, 0.25, 1.0, 0.2188, 1.0, 0.625, 1.0, 0.6562, 1.0, 0.6562, 1.0, 0.625, 1.0, 0.1875, 1.0, 0.2188, 1.0, 0.2188, 1.0, 0.1875, 1.0, 0.5938, 1.0, 0.625, 1.0, 0.625, 1.0, 0.5938, 1.0, 0.1562, 1.0, 0.1875, 1.0, 0.1875, 1.0, 0.1562, 1.0, 0.5625, 1.0, 0.5938, 1.0, 0.5938, 1.0, 0.5625, 1.0, 0.9688, 1.0, 1.0, 1.0, 1.0, 1.0, 0.9688, 1.0, 0.125, 1.0, 0.1562, 1.0, 0.1562, 1.0, 0.125, 1.0, 0.5312, 1.0, 0.5625, 1.0, 0.5625, 1.0, 0.5312, 1.0, 0.9375, 1.0, 0.9688, 1.0, 0.9688, 1.0, 0.9375, 1.0, 0.09375, 1.0, 0.125, 1.0, 0.125, 1.0, 0.09375, 1.0, 0.5, 1.0, 0.5312, 1.0, 0.5312, 1.0, 0.5, 1.0, 0.9062, 1.0, 0.9375, 1.0, 0.9375, 1.0, 0.9062, 1.0, 0.0625, 1.0, 0.09375, 1.0, 0.09375, 1.0, 0.0625, 1.0, 0.4688, 1.0, 0.5, 1.0, 0.5, 1.0, 0.4688, 1.0, 0.875, 1.0, 0.9062, 1.0, 0.9062, 1.0, 0.875, 1.0, 0.03125, 1.0, 0.0625, 1.0, 0.0625, 1.0, 0.03125, 1.0, 0.4375, 1.0, 0.4688, 1.0, 0.4688, 1.0, 0.4375, 1.0, 0.8438, 1.0, 0.875, 1.0, 0.875, 1.0, 0.8438, 1.0, 0.0, 1.0, 0.03125, 1.0, 0.03125, 1.0, 0.0, 1.0, 0.4062, 1.0, 0.4375, 1.0, 0.4375, 1.0, 0.4062, 1.0, 0.8125, 1.0, 0.8438, 1.0, 0.8438, 1.0, 0.8125, 1.0, 0.375, 1.0, 0.4062, 1.0, 0.4062, 1.0, 0.375, 1.0, 0.7812, 1.0, 0.8125, 1.0, 0.8125, 1.0, 0.7812, 1.0, 0.75, 0.49, 0.7968, 0.4854, 0.8418, 0.4717, 0.8833, 0.4496, 0.9197, 0.4197, 0.9496, 0.3833, 0.9717, 0.3418, 0.9854, 0.2968, 0.99, 0.25, 0.9854, 0.2032, 0.9717, 0.1582, 0.9496, 0.1167, 0.9197, 0.08029, 0.8833, 0.05045, 0.8418, 0.02827, 0.7968, 0.01461, 0.75, 0.01, 0.7032, 0.01461, 0.6582, 0.02827, 0.6167, 0.05045, 0.5803, 0.08029, 0.5504, 0.1167, 0.5283, 0.1582, 0.5146, 0.2032, 0.51, 0.25, 0.5146, 0.2968, 0.5283, 0.3418, 0.5504, 0.3833, 0.5803, 0.4197, 0.6167, 0.4496, 0.6582, 0.4717, 0.7032, 0.4854, 0.4688, 0.5, 0.4375, 0.5, 0.4375, 0.5, 0.4688, 0.5, 0.875, 0.5, 0.8438, 0.5, 0.8438, 0.5, 0.875, 0.5, 0.03125, 0.5, 0.0, 0.5, 0.0, 0.5, 0.03125, 0.5, 0.4375, 0.5, 0.4062, 0.5, 0.4062, 0.5, 0.4375, 0.5, 0.8438, 0.5, 0.8125, 0.5, 0.8125, 0.5, 0.8438, 0.5, 0.4062, 0.5, 0.375, 0.5, 0.375, 0.5, 0.4062, 0.5, 0.8125, 0.5, 0.7812, 0.5, 0.7812, 0.5, 0.8125, 0.5, 0.375, 0.5, 0.3438, 0.5, 0.3438, 0.5, 0.375, 0.5, 0.7812, 0.5, 0.75, 0.5, 0.75, 0.5, 0.7812, 0.5, 0.3438, 0.5, 0.3125, 0.5, 0.3125, 0.5, 0.3438, 0.5, 0.75, 0.5, 0.7188, 0.5, 0.7188, 0.5, 0.75, 0.5, 0.3125, 0.5, 0.2812, 0.5, 0.2812, 0.5, 0.3125, 0.5, 0.7188, 0.5, 0.6875, 0.5, 0.6875, 0.5, 0.7188, 0.5, 0.2812, 0.5, 0.25, 0.5, 0.25, 0.5, 0.2812, 0.5, 0.6875, 0.5, 0.6562, 0.5, 0.6562, 0.5, 0.6875, 0.5, 0.25, 0.5, 0.2188, 0.5, 0.2188, 0.5, 0.25, 0.5, 0.6562, 0.5, 0.625, 0.5, 0.625, 0.5, 0.6562, 0.5, 0.2188, 0.5, 0.1875, 0.5, 0.1875, 0.5, 0.2188, 0.5, 0.625, 0.5, 0.5938, 0.5, 0.5938, 0.5, 0.625, 0.5, 0.1875, 0.5, 0.1563, 0.5, 0.1562, 0.5, 0.1875, 0.5, 0.5938, 0.5, 0.5625, 0.5, 0.5625, 0.5, 0.5938, 0.5, 1.0, 0.5, 0.9688, 0.5, 0.9688, 0.5, 1.0, 0.5, 0.1563, 0.5, 0.125, 0.5, 0.125, 0.5, 0.1562, 0.5, 0.5625, 0.5, 0.5312, 0.5, 0.5312, 0.5, 0.5625, 0.5, 0.9688, 0.5, 0.9375, 0.5, 0.9375, 0.5, 0.9688, 0.5, 0.125, 0.5, 0.09375, 0.5, 0.09375, 0.5, 0.125, 0.5, 0.5312, 0.5, 0.5, 0.5, 0.5, 0.5, 0.5312, 0.5, 0.9375, 0.5, 0.9062, 0.5, 0.9062, 0.5, 0.9375, 0.5, 0.09375, 0.5, 0.0625, 0.5, 0.0625, 0.5, 0.09375, 0.5, 0.5, 0.5, 0.4688, 0.5, 0.4688, 0.5, 0.5, 0.5, 0.9062, 0.5, 0.875, 0.5, 0.875, 0.5, 0.9062, 0.5, 0.7812, 1.0, 0.8125, 1.0, 0.8125, 1.0, 0.7812, 1.0, 0.375, 1.0, 0.4062, 1.0, 0.4062, 1.0, 0.375, 1.0, 0.8125, 1.0, 0.8438, 1.0, 0.8438, 1.0, 0.8125, 1.0, 0.4062, 1.0, 0.4375, 1.0, 0.4375, 1.0, 0.4062, 1.0, 0.0, 1.0, 0.03125, 1.0, 0.03125, 1.0, 0.0, 1.0, 0.8438, 1.0, 0.875, 1.0, 0.875, 1.0, 0.8438, 1.0, 0.4375, 1.0, 0.4688, 1.0, 0.4688, 1.0, 0.4375, 1.0, 0.03125, 1.0, 0.0625, 1.0, 0.0625, 1.0, 0.03125, 1.0, 0.875, 1.0, 0.9062, 1.0, 0.9062, 1.0, 0.875, 1.0, 0.4688, 1.0, 0.5, 1.0, 0.5, 1.0, 0.4688, 1.0, 0.0625, 1.0, 0.09375, 1.0, 0.09375, 1.0, 0.0625, 1.0, 0.9062, 1.0, 0.9375, 1.0, 0.9375, 1.0, 0.9062, 1.0, 0.5, 1.0, 0.5312, 1.0, 0.5312, 1.0, 0.5, 1.0, 0.09375, 1.0, 0.125, 1.0, 0.125, 1.0, 0.09375, 1.0, 0.9375, 1.0, 0.9688, 1.0, 0.9688, 1.0, 0.9375, 1.0, 0.5312, 1.0, 0.5625, 1.0, 0.5625, 1.0, 0.5312, 1.0, 0.125, 1.0, 0.1562, 1.0, 0.1562, 1.0, 0.125, 1.0, 0.9688, 1.0, 1.0, 1.0, 1.0, 1.0, 0.9688, 1.0, 0.5625, 1.0, 0.5938, 1.0, 0.5938, 1.0, 0.5625, 1.0, 0.1562, 1.0, 0.1875, 1.0, 0.1875, 1.0, 0.1562, 1.0, 0.5938, 1.0, 0.625, 1.0, 0.625, 1.0, 0.5938, 1.0, 0.1875, 1.0, 0.2188, 1.0, 0.2188, 1.0, 0.1875, 1.0, 0.625, 1.0, 0.6562, 1.0, 0.6562, 1.0, 0.625, 1.0, 0.2188, 1.0, 0.25, 1.0, 0.25, 1.0, 0.2188, 1.0, 0.6562, 1.0, 0.6875, 1.0, 0.6875, 1.0, 0.6562, 1.0, 0.25, 1.0, 0.2812, 1.0, 0.2812, 1.0, 0.25, 1.0, 0.6875, 1.0, 0.7188, 1.0, 0.7188, 1.0, 0.6875, 1.0, 0.2812, 1.0, 0.3125, 1.0, 0.3125, 1.0, 0.2812, 1.0, 0.7188, 1.0, 0.75, 1.0, 0.75, 1.0, 0.7188, 1.0, 0.3125, 1.0, 0.3438, 1.0, 0.3438, 1.0, 0.3125, 1.0, 0.75, 1.0, 0.7812, 1.0, 0.7812, 1.0, 0.75, 1.0, 0.3438, 1.0, 0.375, 1.0, 0.375, 1.0, 0.3438, 1.0, 0.9062, 0.5, 0.875, 0.5, 0.875, 0.5, 0.9062, 0.5, 0.5, 0.5, 0.4688, 0.5, 0.4688, 0.5, 0.5, 0.5, 0.09375, 0.5, 0.0625, 0.5, 0.0625, 0.5, 0.09375, 0.5, 0.9375, 0.5, 0.9062, 0.5, 0.9062, 0.5, 0.9375, 0.5, 0.5312, 0.5, 0.5, 0.5, 0.5, 0.5, 0.5312, 0.5, 0.125, 0.5, 0.09375, 0.5, 0.09375, 0.5, 0.125, 0.5, 0.9688, 0.5, 0.9375, 0.5, 0.9375, 0.5, 0.9688, 0.5, 0.5625, 0.5, 0.5312, 0.5, 0.5312, 0.5, 0.5625, 0.5, 0.1562, 0.5, 0.125, 0.5, 0.125, 0.5, 0.1563, 0.5, 1.0, 0.5, 0.9688, 0.5, 0.9688, 0.5, 1.0, 0.5, 0.5938, 0.5, 0.5625, 0.5, 0.5625, 0.5, 0.5938, 0.5, 0.1875, 0.5, 0.1562, 0.5, 0.1563, 0.5, 0.1875, 0.5, 0.625, 0.5, 0.5938, 0.5, 0.5938, 0.5, 0.625, 0.5, 0.2188, 0.5, 0.1875, 0.5, 0.1875, 0.5, 0.2188, 0.5, 0.6562, 0.5, 0.625, 0.5, 0.625, 0.5, 0.6562, 0.5, 0.25, 0.5, 0.2188, 0.5, 0.2188, 0.5, 0.25, 0.5, 0.6875, 0.5, 0.6562, 0.5, 0.6562, 0.5, 0.6875, 0.5, 0.2812, 0.5, 0.25, 0.5, 0.25, 0.5, 0.2812, 0.5, 0.7188, 0.5, 0.6875, 0.5, 0.6875, 0.5, 0.7188, 0.5, 0.3125, 0.5, 0.2812, 0.5, 0.2812, 0.5, 0.3125, 0.5, 0.75, 0.5, 0.7188, 0.5, 0.7188, 0.5, 0.75, 0.5, 0.3438, 0.5, 0.3125, 0.5, 0.3125, 0.5, 0.3438, 0.5, 0.7812, 0.5, 0.75, 0.5, 0.75, 0.5, 0.7812, 0.5, 0.375, 0.5, 0.3438, 0.5, 0.3438, 0.5, 0.375, 0.5, 0.8125, 0.5, 0.7812, 0.5, 0.7812, 0.5, 0.8125, 0.5, 0.4062, 0.5, 0.375, 0.5, 0.375, 0.5, 0.4062, 0.5, 0.8438, 0.5, 0.8125, 0.5, 0.8125, 0.5, 0.8438, 0.5, 0.4375, 0.5, 0.4062, 0.5, 0.4062, 0.5, 0.4375, 0.5, 0.03125, 0.5, 0.0, 0.5, 0.0, 0.5, 0.03125, 0.5, 0.875, 0.5, 0.8438, 0.5, 0.8438, 0.5, 0.875, 0.5, 0.4688, 0.5, 0.4375, 0.5, 0.4375, 0.5, 0.4688, 0.5, 0.0625, 0.5, 0.03125, 0.5, 0.03125, 0.5, 0.0625, 0.5])
me_cylinder_001.materials.append(mat_material_002)
me_cylinder_001.update()
me_circle = bpy.data.meshes.new('Circle')
me_circle.from_pydata([(0.0, 1.0, 0.0), (-0.1951, 0.9808, 0.0), (-0.3827, 0.9239, 0.0), (-0.5556, 0.8315, 0.0), (-0.7071, 0.7071, 0.0), (-0.8315, 0.5556, 0.0), (-0.9239, 0.3827, 0.0), (-0.9808, 0.1951, 0.0), (-1.0, 0.0, 0.0), (-0.9808, -0.1951, 0.0), (-0.9239, -0.3827, 0.0), (-0.8315, -0.5556, 0.0), (-0.7071, -0.7071, 0.0), (-0.5556, -0.8315, 0.0), (-0.3827, -0.9239, 0.0), (-0.1951, -0.9808, 0.0), (0.0, -1.0, 0.0), (0.1951, -0.9808, 0.0), (0.3827, -0.9239, 0.0), (0.5556, -0.8315, 0.0), (0.7071, -0.7071, 0.0), (0.8315, -0.5556, 0.0), (0.9239, -0.3827, 0.0), (0.9808, -0.1951, 0.0), (1.0, 0.0, 0.0), (0.9808, 0.1951, 0.0), (0.9239, 0.3827, 0.0), (0.8315, 0.5556, 0.0), (0.7071, 0.7071, 0.0), (0.5556, 0.8315, 0.0), (0.3827, 0.9239, 0.0), (0.1951, 0.9808, 0.0)], [], [(0, 1, 2, 3, 4, 5, 6, 7, 8, 9, 10, 11, 12, 13, 14, 15, 16, 17, 18, 19, 20, 21, 22, 23, 24, 25, 26, 27, 28, 29, 30, 31)])
_uv = me_circle.uv_layers.new(name='UVMap')
_uv.uv.foreach_set('vector', [0.5, 1.0, 0.4025, 0.9904, 0.3087, 0.9619, 0.2222, 0.9157, 0.1464, 0.8536, 0.08427, 0.7778, 0.03806, 0.6913, 0.009607, 0.5975, 0.0, 0.5, 0.009607, 0.4025, 0.03806, 0.3087, 0.08427, 0.2222, 0.1464, 0.1464, 0.2222, 0.08427, 0.3087, 0.03806, 0.4025, 0.009607, 0.5, 0.0, 0.5975, 0.009607, 0.6913, 0.03806, 0.7778, 0.08427, 0.8536, 0.1464, 0.9157, 0.2222, 0.9619, 0.3087, 0.9904, 0.4025, 1.0, 0.5, 0.9904, 0.5975, 0.9619, 0.6913, 0.9157, 0.7778, 0.8536, 0.8536, 0.7778, 0.9157, 0.6913, 0.9619, 0.5975, 0.9904])
me_circle.materials.append(mat_material_001)
me_circle.update()

# ---- objects
ob_cylinder = bpy.data.objects.new('Cylinder', me_cylinder)
ob_cylinder_001 = bpy.data.objects.new('Cylinder.001', me_cylinder_001)
ob_circle = bpy.data.objects.new('Circle', me_circle)

# ---- transforms, parenting, visibility, modifiers, constraints
ob_cylinder.location = (0.0, 0.0, 1.023)
_m = ob_cylinder.modifiers.new('Subdivision', 'SUBSURF')
ob_cylinder_001.location = (4.779, 0.0, 3.528)
ob_cylinder_001.scale = (0.4848, 0.4848, 0.4848)
_m = ob_cylinder_001.modifiers.new('Subdivision', 'SUBSURF')
ob_circle.location = (0.0, 0.0, 4.473)
ob_circle.scale = (2.758, 2.758, 2.758)

# ---- collection membership
col_collection.objects.link(ob_cylinder)
col_collection.objects.link(ob_cylinder_001)
col_collection.objects.link(ob_circle)

# ---- scene / render settings (as saved in the file)
scene.frame_start = 1; scene.frame_end = 250; scene.frame_set(1)
scene.render.engine = 'BLENDER_EEVEE_NEXT'
scene.cycles.sampling_pattern = 'TABULATED_SOBOL'
scene.cycles.use_light_tree = False
scene.view_settings.view_transform = 'Filmic'
bpy.context.view_layer.update()

# ---- added for rendering (the .blend has no active camera and no usable light): camera, sun
cam_auto = bpy.data.cameras.new('AutoCamera')
cam_auto.lens = 50.0
cam_auto.sensor_width = 36.0
cam_auto.clip_end = 1000.0
ob_auto_camera = bpy.data.objects.new('AutoCamera', cam_auto)
scene.collection.objects.link(ob_auto_camera)
ob_auto_camera.location = (11.0636, -12.3648, 11.1049)
ob_auto_camera.rotation_euler = (1.09748, -7.21219e-08, 0.694738)
scene.camera = ob_auto_camera
light_auto_sun = bpy.data.lights.new('AutoSun', 'SUN')
light_auto_sun.energy = 3.0
light_auto_sun.angle = 0.0523599
ob_auto_sun = bpy.data.objects.new('AutoSun', light_auto_sun)
scene.collection.objects.link(ob_auto_sun)
ob_auto_sun.rotation_euler = (0.872665, 0.174533, 0.523599)
bpy.context.view_layer.update()
